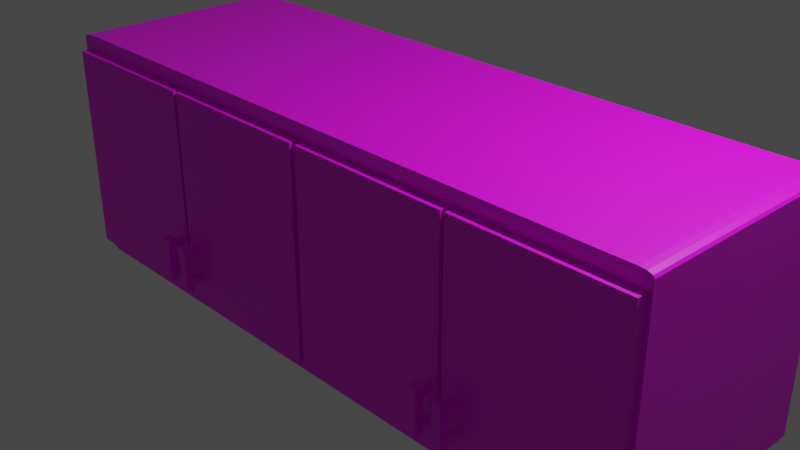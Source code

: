 # Source: laci_atas.blend  (saved by Blender 2.90.8; exported with 4.5.12 LTS)
import bpy
from mathutils import Matrix  # noqa: F401  (used for matrix-valued properties, if any)

bpy.ops.wm.read_factory_settings(use_empty=True)
scene = bpy.context.scene
scene.name = 'Scene'

# ---- collections
col_collection = bpy.data.collections.new('Collection'); scene.collection.children.link(col_collection)

# ---- images (referenced by path relative to the original .blend; pixels are not part of the script)
import os
ASSET_DIR = os.environ.get("B2B_ASSET_DIR", "")  # directory of the original .blend (textures are referenced by path, not embedded)
HERE = os.path.dirname(os.path.abspath(__file__))  # packed textures are extracted next to this script under _unpacked/

def load_image(name, relpath, width, height, colorspace="sRGB"):
    """Load a texture the original file referenced (path relative to the .blend, or extracted next to this script)."""
    p = next((c for c in (os.path.join(HERE, relpath), os.path.join(ASSET_DIR, relpath)) if relpath and os.path.exists(c)), "")
    if p:
        img = bpy.data.images.load(p, check_existing=True)
        img.name = name
    else:  # same state as the original file: an image datablock whose file is absent (Cycles renders it pink)
        img = bpy.data.images.new(name, width, height)
        img.source = "FILE"
        img.filepath = "//" + (relpath or name)
    img.colorspace_settings.name = colorspace
    return img
img_laci_png = load_image('laci.png', 'laci.png', 1024, 1024, 'sRGB')

# ---- materials (node trees are filled in below, after node groups)
mat_material_002 = bpy.data.materials.new('Material.002')
mat_material_002.use_transparent_shadow = False

# ---- material node trees
mat_material_002.use_nodes = True; mat_material_002.node_tree.nodes.clear()
_N = mat_material_002.node_tree.nodes; _L = mat_material_002.node_tree.links
n0 = _N.new('ShaderNodeBsdfPrincipled'); n0.name = 'Principled BSDF'; n0.location = (10, 300)
n0.distribution = 'GGX'
n0.subsurface_method = 'BURLEY'
n0.inputs[3].default_value = 1.45
n0.inputs[27].default_value = (0.0, 0.0, 0.0, 1.0)
n0.inputs[28].default_value = 1.0
n1 = _N.new('ShaderNodeOutputMaterial'); n1.name = 'Material Output'; n1.location = (300, 300)
n2 = _N.new('ShaderNodeTexImage'); n2.name = 'Image Texture'; n2.location = (-388, 228)
n2.image = img_laci_png
_L.new(n0.outputs[0], n1.inputs[0])
_L.new(n2.outputs[0], n0.inputs[0])
n1.is_active_output = True

# ---- world
world_world = bpy.data.worlds.new('World'); scene.world = world_world
world_world.use_nodes = True; world_world.node_tree.nodes.clear()
_N = world_world.node_tree.nodes; _L = world_world.node_tree.links
n0 = _N.new('ShaderNodeOutputWorld'); n0.name = 'World Output'; n0.location = (300, 300)
n1 = _N.new('ShaderNodeBackground'); n1.name = 'Background'; n1.location = (10, 300)
n1.inputs[0].default_value = (0.05088, 0.05088, 0.05088, 1.0)
_L.new(n1.outputs[0], n0.inputs[0])
n0.is_active_output = True
world_world.color = (0.05088, 0.05088, 0.05088)
world_world.use_sun_shadow = False
world_world.sun_shadow_jitter_overblur = 0.0

# ---- cameras
cam_camera = bpy.data.cameras.new('Camera')
cam_camera.clip_end = 100.0
cam_camera.ortho_scale = 7.314

# ---- lights
light_light = bpy.data.lights.new('Light', 'POINT')
light_light.transmission_factor = 0.0
light_light.energy = 1000.0
light_light.shadow_soft_size = 0.1
light_light.shadow_maximum_resolution = 0.006
light_light.use_absolute_resolution = True

# ---- meshes
me_cube = bpy.data.meshes.new('Cube')
me_cube.from_pydata([(0.9647, 0.9403, -1.0), (0.9647, -0.9403, -1.0), (-0.9647, 0.9403, -1.0), (-0.9647, -0.9403, -1.0), (0.9639, 1.0, 1.0), (1.0, 1.0, 0.9639), (0.9819, 1.0, 0.9952), (0.9952, 1.0, 0.9819), (1.0, -1.0, 0.9639), (0.9639, -1.0, 1.0), (0.9952, -1.0, 0.9819), (0.9819, -1.0, 0.9952), (-1.0, 1.0, 0.9639), (-0.9639, 1.0, 1.0), (-0.9952, 1.0, 0.9819), (-0.9819, 1.0, 0.9952), (-0.9639, -1.0, 1.0), (-1.0, -1.0, 0.9639), (-0.9819, -1.0, 0.9952), (-0.9952, -1.0, 0.9819), (-0.9647, 0.9403, -1.0), (-1.0, 1.0, -0.9639), (-0.9639, 1.0, -1.0), (-0.9824, 0.9701, -0.9952), (-0.9953, 0.992, -0.9819), (-1.0, -1.0, -0.9639), (-0.9647, -0.9403, -1.0), (-0.9639, -1.0, -1.0), (-0.9953, -0.992, -0.9819), (-0.9824, -0.9701, -0.9952), (1.0, 1.0, -0.9639), (0.9647, 0.9403, -1.0), (0.9639, 1.0, -1.0), (0.9953, 0.992, -0.9819), (0.9824, 0.9701, -0.9952), (0.9647, -0.9403, -1.0), (1.0, -1.0, -0.9639), (0.9639, -1.0, -1.0), (0.9824, -0.9701, -0.9952), (0.9953, -0.992, -0.9819)], [], [(25, 17, 12, 21), (2, 3, 26, 20), (9, 4, 13, 16), (30, 5, 8, 36), (0, 2, 20, 22, 32, 31), (3, 1, 35, 37, 27, 26), (1, 0, 31, 35), (2, 0, 1, 3), (37, 36, 8, 10, 11, 9, 16, 18, 19, 17, 25, 27), (20, 23, 22), (23, 24, 22), (24, 21, 22), (25, 28, 27), (28, 29, 27), (29, 26, 27), (30, 33, 32), (33, 34, 32), (34, 31, 32), (35, 38, 37), (38, 39, 37), (39, 36, 37), (20, 26, 29, 23), (23, 29, 28, 24), (24, 28, 25, 21), (4, 9, 11, 6), (6, 11, 10, 7), (7, 10, 8, 5), (16, 13, 15, 18), (18, 15, 14, 19), (19, 14, 12, 17), (35, 31, 34, 38), (38, 34, 33, 39), (39, 33, 30, 36), (22, 21, 12, 14, 15, 13, 4, 6, 7, 5, 30, 32)])
_uv = me_cube.uv_layers.new(name='UVMap')
_uv.uv.foreach_set('vector', [0.8139, 0.2972, 0.9544, 0.2972, 0.9544, 0.4429, 0.8139, 0.4429, 0.6699, 0.593, 0.6699, 0.73, 0.6699, 0.73, 0.6699, 0.593, 0.957, 0.7265, 0.957, 0.586, 0.957, 0.4456, 0.957, 0.3051, 0.8139, 0.5887, 0.9544, 0.5887, 0.9544, 0.7344, 0.8139, 0.7344, 0.807, 0.593, 0.6699, 0.593, 0.6699, 0.593, 0.6682, 0.5887, 0.8087, 0.5887, 0.807, 0.593, 0.6699, 0.73, 0.807, 0.73, 0.807, 0.73, 0.8087, 0.7344, 0.6682, 0.7344, 0.6699, 0.73, 0.807, 0.73, 0.807, 0.593, 0.807, 0.593, 0.807, 0.73, 0.6699, 0.593, 0.807, 0.593, 0.807, 0.73, 0.6699, 0.73, 0.8113, 0.737, 0.8139, 0.7344, 0.9544, 0.7344, 0.9557, 0.7345, 0.9569, 0.7322, 0.957, 0.737, 0.957, 0.8775, 0.9569, 0.4937, 0.9557, 0.4914, 0.9544, 0.8801, 0.8139, 0.8801, 0.8113, 0.8775, 0.6699, 0.593, 0.6678, 0.5908, 0.6682, 0.5887, 0.6678, 0.5908, 0.6662, 0.5892, 0.6682, 0.5887, 0.6662, 0.5892, 0.6656, 0.5887, 0.6682, 0.5887, 0.6656, 0.7344, 0.6662, 0.7338, 0.6682, 0.7344, 0.6662, 0.7338, 0.6678, 0.7322, 0.6682, 0.7344, 0.6678, 0.7322, 0.6699, 0.73, 0.6682, 0.7344, 0.8113, 0.5887, 0.8107, 0.5892, 0.8087, 0.5887, 0.8107, 0.5892, 0.8091, 0.5908, 0.8087, 0.5887, 0.8091, 0.5908, 0.807, 0.593, 0.8087, 0.5887, 0.807, 0.73, 0.8091, 0.7322, 0.8087, 0.7344, 0.8091, 0.7322, 0.8107, 0.7338, 0.8087, 0.7344, 0.8107, 0.7338, 0.8113, 0.7344, 0.8087, 0.7344, 0.6699, 0.593, 0.6699, 0.73, 0.6678, 0.7322, 0.6678, 0.5908, 0.6678, 0.5908, 0.6678, 0.7322, 0.6656, 0.7338, 0.6656, 0.5892, 0.8126, 0.4424, 0.8126, 0.2978, 0.8139, 0.2972, 0.8139, 0.4429, 0.957, 0.586, 0.957, 0.7265, 0.9569, 0.7322, 0.9569, 0.5873, 0.9569, 0.5873, 0.9569, 0.7322, 0.9557, 0.7345, 0.9557, 0.5885, 0.9557, 0.5885, 0.9557, 0.7345, 0.9544, 0.7344, 0.9544, 0.5887, 0.957, 0.3051, 0.957, 0.4456, 0.9569, 0.4443, 0.9569, 0.4937, 0.9569, 0.4937, 0.9569, 0.4443, 0.9557, 0.4431, 0.9557, 0.4914, 0.9557, 0.4914, 0.9557, 0.4431, 0.9544, 0.4429, 0.9544, 0.2972, 0.807, 0.73, 0.807, 0.593, 0.8091, 0.5908, 0.8091, 0.7322, 0.8091, 0.7322, 0.8091, 0.5908, 0.8126, 0.5892, 0.8126, 0.7338, 0.8126, 0.7338, 0.8126, 0.5892, 0.8139, 0.5887, 0.8139, 0.7344, 0.8113, 0.4456, 0.8139, 0.4429, 0.9544, 0.4429, 0.9557, 0.4431, 0.9569, 0.4443, 0.957, 0.4456, 0.957, 0.586, 0.9569, 0.5873, 0.9557, 0.5885, 0.9544, 0.5887, 0.8139, 0.5887, 0.8113, 0.586])
me_cube.materials.append(mat_material_002)
me_cube.use_remesh_preserve_volume = False
me_cube.use_remesh_preserve_attributes = False
me_cube.use_mirror_vertex_groups = False
me_cube.update()
me_cube_001 = bpy.data.meshes.new('Cube.001')
me_cube_001.from_pydata([(-1.0, -1.0, -1.0), (-1.0, -1.0, 1.0), (-1.0, 1.0, -1.0), (-1.0, 1.0, 1.0), (1.0, -1.0, -1.0), (1.0, -1.0, 1.0), (1.0, 1.0, -1.0), (1.0, 1.0, 1.0)], [], [(0, 1, 3, 2), (2, 3, 7, 6), (6, 7, 5, 4), (4, 5, 1, 0), (2, 6, 4, 0), (7, 3, 1, 5)])
_uv = me_cube_001.uv_layers.new(name='UVMap')
_uv.uv.foreach_set('vector', [0.7148, 0.2952, 0.8405, 0.2952, 0.8405, 0.4209, 0.7148, 0.4209, 0.7148, 0.4209, 0.8405, 0.4209, 0.8405, 0.5467, 0.7148, 0.5467, 0.7148, 0.5467, 0.8405, 0.5467, 0.8405, 0.6724, 0.7148, 0.6724, 0.7148, 0.6724, 0.8405, 0.6724, 0.8405, 0.7981, 0.7148, 0.7981, 0.589, 0.5467, 0.7148, 0.5467, 0.7148, 0.6724, 0.589, 0.6724, 0.8405, 0.5467, 0.9663, 0.5467, 0.9663, 0.6724, 0.8405, 0.6724])
me_cube_001.materials.append(mat_material_002)
me_cube_001.use_remesh_fix_poles = True
me_cube_001.use_remesh_preserve_attributes = False
me_cube_001.use_mirror_vertex_groups = False
me_cube_001.update()
me_cube_002 = bpy.data.meshes.new('Cube.002')
me_cube_002.from_pydata([(-1.0, -1.0, -1.0), (-1.0, -1.0, 1.0), (-1.0, 1.0, -1.0), (-1.0, 1.0, 1.0), (1.0, -1.0, -1.0), (1.0, -1.0, 1.0), (1.0, 1.0, -1.0), (1.0, 1.0, 1.0)], [], [(0, 1, 3, 2), (2, 3, 7, 6), (6, 7, 5, 4), (4, 5, 1, 0), (2, 6, 4, 0), (7, 3, 1, 5)])
_uv = me_cube_002.uv_layers.new(name='UVMap')
_uv.uv.foreach_set('vector', [0.7276, 0.2369, 0.8557, 0.2369, 0.8557, 0.365, 0.7276, 0.365, 0.7276, 0.365, 0.8557, 0.365, 0.8557, 0.493, 0.7276, 0.493, 0.7276, 0.493, 0.8557, 0.493, 0.8557, 0.621, 0.7276, 0.621, 0.7276, 0.621, 0.8557, 0.621, 0.8557, 0.7491, 0.7276, 0.7491, 0.5996, 0.493, 0.7276, 0.493, 0.7276, 0.621, 0.5996, 0.621, 0.8557, 0.493, 0.9837, 0.493, 0.9837, 0.621, 0.8557, 0.621])
me_cube_002.materials.append(mat_material_002)
me_cube_002.use_remesh_fix_poles = True
me_cube_002.use_remesh_preserve_attributes = False
me_cube_002.use_mirror_vertex_groups = False
me_cube_002.update()
me_cube_003 = bpy.data.meshes.new('Cube.003')
me_cube_003.from_pydata([(-1.0, -1.0, -1.0), (-1.0, -1.0, 1.0), (-1.0, 1.0, -1.0), (-1.0, 1.0, 1.0), (1.0, -1.0, -1.0), (1.0, -1.0, 1.0), (1.0, 1.0, -1.0), (1.0, 1.0, 1.0)], [], [(0, 1, 3, 2), (2, 3, 7, 6), (6, 7, 5, 4), (4, 5, 1, 0), (2, 6, 4, 0), (7, 3, 1, 5)])
_uv = me_cube_003.uv_layers.new(name='UVMap')
_uv.uv.foreach_set('vector', [0.708, 0.2728, 0.8379, 0.2728, 0.8379, 0.4027, 0.708, 0.4027, 0.708, 0.4027, 0.8379, 0.4027, 0.8379, 0.5327, 0.708, 0.5327, 0.708, 0.5327, 0.8379, 0.5327, 0.8379, 0.6626, 0.708, 0.6626, 0.708, 0.6626, 0.8379, 0.6626, 0.8379, 0.7925, 0.708, 0.7925, 0.5781, 0.5327, 0.708, 0.5327, 0.708, 0.6626, 0.5781, 0.6626, 0.8379, 0.5327, 0.9679, 0.5327, 0.9679, 0.6626, 0.8379, 0.6626])
me_cube_003.materials.append(mat_material_002)
me_cube_003.use_remesh_fix_poles = True
me_cube_003.use_remesh_preserve_attributes = False
me_cube_003.use_mirror_vertex_groups = False
me_cube_003.update()
me_cube_004 = bpy.data.meshes.new('Cube.004')
me_cube_004.from_pydata([(-1.0, -1.0, -1.0), (-1.0, -1.0, 1.0), (-1.0, 1.0, -1.0), (-1.0, 1.0, 1.0), (1.0, -1.0, -1.0), (1.0, -1.0, 1.0), (1.0, 1.0, -1.0), (1.0, 1.0, 1.0)], [], [(0, 1, 3, 2), (2, 3, 7, 6), (6, 7, 5, 4), (4, 5, 1, 0), (2, 6, 4, 0), (7, 3, 1, 5)])
_uv = me_cube_004.uv_layers.new(name='UVMap')
_uv.uv.foreach_set('vector', [0.7075, 0.2636, 0.8338, 0.2636, 0.8338, 0.39, 0.7075, 0.39, 0.7075, 0.39, 0.8338, 0.39, 0.8338, 0.5163, 0.7075, 0.5163, 0.7075, 0.5163, 0.8338, 0.5163, 0.8338, 0.6427, 0.7075, 0.6427, 0.7075, 0.6427, 0.8338, 0.6427, 0.8338, 0.769, 0.7075, 0.769, 0.5811, 0.5163, 0.7075, 0.5163, 0.7075, 0.6427, 0.5811, 0.6427, 0.8338, 0.5163, 0.9602, 0.5163, 0.9602, 0.6427, 0.8338, 0.6427])
me_cube_004.materials.append(mat_material_002)
me_cube_004.use_remesh_fix_poles = True
me_cube_004.use_remesh_preserve_attributes = False
me_cube_004.use_mirror_vertex_groups = False
me_cube_004.update()
me_cube_005 = bpy.data.meshes.new('Cube.005')
me_cube_005.from_pydata([(-1.0, -1.0, -1.0), (-1.0, -1.0, 1.0), (-1.0, 1.0, -1.0), (-1.0, 1.0, 1.0), (1.0, -1.0, -1.0), (1.0, -1.0, 1.0), (1.0, 1.0, -1.0), (1.0, 1.0, 1.0), (-1.0, -1.0, 0.8035), (-1.0, 1.0, 0.8035), (1.0, 1.0, 0.8035), (1.0, -1.0, 0.8035), (-1.0, 1.0, 0.5029), (1.0, 1.0, 0.5029), (1.0, -1.0, 0.5029), (-1.0, -1.0, 0.5029), (-1.0, 1.0, -0.8035), (1.0, 1.0, -0.8035), (1.0, -1.0, -0.8035), (-1.0, -1.0, -0.8035), (-1.0, -1.0, -0.5318), (-1.0, 1.0, -0.5318), (1.0, 1.0, -0.5318), (1.0, -1.0, -0.5318), (-0.5784, 1.0, -1.0), (-0.5784, 1.0, 1.0), (-0.5784, -1.0, -1.0), (-0.5784, -1.0, 1.0), (-0.5784, -1.0, 0.8035), (-0.5784, 1.0, 0.8035), (-0.5784, 1.0, 0.5029), (-0.5784, -1.0, 0.5029), (-0.5784, -1.0, -0.8035), (-0.5784, 1.0, -0.8035), (-0.5784, -1.0, -0.5318), (-0.5784, 1.0, -0.5318), (0.5955, 1.0, 1.0), (0.5955, -1.0, -1.0), (0.5955, 1.0, 0.8035), (0.5955, 1.0, 0.5029), (0.5955, 1.0, -0.8035), (0.5955, 1.0, -0.5318), (0.5955, 1.0, -1.0), (0.5955, -1.0, 1.0), (0.5955, -1.0, 0.8035), (0.5955, -1.0, 0.5029), (0.5955, -1.0, -0.8035), (0.5955, -1.0, -0.5318), (-0.5784, 3.081, -0.5318), (-0.5784, 3.081, -0.8035), (-0.5784, 3.081, 0.8035), (-0.5784, 3.081, 0.5029), (0.5955, 3.081, 0.8035), (0.5955, 3.081, 0.5029), (0.5955, 3.081, -0.8035), (0.5955, 3.081, -0.5318)], [], [(8, 1, 3, 9), (38, 36, 7, 10), (10, 7, 5, 11), (28, 27, 1, 8), (42, 6, 4, 37), (25, 3, 1, 27), (31, 28, 8, 15), (13, 10, 11, 14), (39, 38, 10, 13), (15, 8, 9, 12), (20, 15, 12, 21), (41, 39, 13, 22), (22, 13, 14, 23), (34, 31, 15, 20), (26, 32, 19, 0), (6, 17, 18, 4), (42, 40, 17, 6), (0, 19, 16, 2), (32, 34, 20, 19), (17, 22, 23, 18), (40, 41, 22, 17), (19, 20, 21, 16), (16, 21, 35, 33), (46, 47, 34, 32), (2, 16, 33, 24), (37, 46, 32, 26), (47, 45, 31, 34), (21, 12, 30, 35), (12, 9, 29, 30), (45, 44, 28, 31), (36, 25, 27, 43), (2, 24, 26, 0), (44, 43, 27, 28), (9, 3, 25, 29), (11, 5, 43, 44), (7, 36, 43, 5), (14, 11, 44, 45), (23, 14, 45, 47), (4, 18, 46, 37), (18, 23, 47, 46), (30, 29, 50, 51), (24, 33, 40, 42), (35, 30, 39, 41), (35, 41, 55, 48), (24, 42, 37, 26), (29, 25, 36, 38), (49, 48, 55, 54), (51, 50, 52, 53), (39, 30, 51, 53), (38, 39, 53, 52), (33, 35, 48, 49), (40, 33, 49, 54), (29, 38, 52, 50), (41, 40, 54, 55)])
me_cube_005.polygons.foreach_set('material_index', [0, 0, 0, 0, 0, 0, 0, 0, 0, 0, 0, 0, 0, 0, 0, 0, 0, 0, 0, 0, 0, 0, 0, 0, 0, 0, 0, 0, 0, 0, 0, 0, 0, 0, 0, 0, 0, 0, 0, 0, 1, 0, 0, 1, 0, 0, 0, 0, 1, 1, 1, 1, 1, 1])
_uv = me_cube_005.uv_layers.new(name='UVMap')
_uv.uv.foreach_set('vector', [0.3151, 0.3919, 0.3258, 0.3919, 0.3258, 0.5008, 0.3151, 0.5008, 0.3151, 0.5876, 0.3258, 0.5876, 0.3258, 0.6097, 0.3151, 0.6097, 0.3151, 0.6097, 0.3258, 0.6097, 0.3258, 0.7185, 0.3151, 0.7185, 0.3151, 0.8045, 0.3258, 0.8045, 0.3258, 0.8274, 0.3151, 0.8274, 0.1949, 0.6097, 0.2169, 0.6097, 0.2169, 0.7185, 0.1949, 0.7185, 0.4117, 0.6097, 0.4347, 0.6097, 0.4347, 0.7185, 0.4117, 0.7185, 0.2987, 0.8045, 0.3151, 0.8045, 0.3151, 0.8274, 0.2987, 0.8274, 0.2987, 0.6097, 0.3151, 0.6097, 0.3151, 0.7185, 0.2987, 0.7185, 0.2987, 0.5876, 0.3151, 0.5876, 0.3151, 0.6097, 0.2987, 0.6097, 0.2987, 0.3919, 0.3151, 0.3919, 0.3151, 0.5008, 0.2987, 0.5008, 0.2424, 0.3919, 0.2987, 0.3919, 0.2987, 0.5008, 0.2424, 0.5008, 0.2424, 0.5876, 0.2987, 0.5876, 0.2987, 0.6097, 0.2424, 0.6097, 0.2424, 0.6097, 0.2987, 0.6097, 0.2987, 0.7185, 0.2424, 0.7185, 0.2424, 0.8045, 0.2987, 0.8045, 0.2987, 0.8274, 0.2424, 0.8274, 0.2169, 0.8045, 0.2276, 0.8045, 0.2276, 0.8274, 0.2169, 0.8274, 0.2169, 0.6097, 0.2276, 0.6097, 0.2276, 0.7185, 0.2169, 0.7185, 0.2169, 0.5876, 0.2276, 0.5876, 0.2276, 0.6097, 0.2169, 0.6097, 0.2169, 0.3919, 0.2276, 0.3919, 0.2276, 0.5008, 0.2169, 0.5008, 0.2276, 0.8045, 0.2424, 0.8045, 0.2424, 0.8274, 0.2276, 0.8274, 0.2276, 0.6097, 0.2424, 0.6097, 0.2424, 0.7185, 0.2276, 0.7185, 0.2276, 0.5876, 0.2424, 0.5876, 0.2424, 0.6097, 0.2276, 0.6097, 0.2276, 0.3919, 0.2424, 0.3919, 0.2424, 0.5008, 0.2276, 0.5008, 0.2276, 0.5008, 0.2424, 0.5008, 0.2424, 0.5237, 0.2276, 0.5237, 0.2276, 0.7406, 0.2424, 0.7406, 0.2424, 0.8045, 0.2276, 0.8045, 0.2169, 0.5008, 0.2276, 0.5008, 0.2276, 0.5237, 0.2169, 0.5237, 0.2169, 0.7406, 0.2276, 0.7406, 0.2276, 0.8045, 0.2169, 0.8045, 0.2424, 0.7406, 0.2987, 0.7406, 0.2987, 0.8045, 0.2424, 0.8045, 0.2424, 0.5008, 0.2987, 0.5008, 0.2987, 0.5237, 0.2424, 0.5237, 0.2987, 0.5008, 0.3151, 0.5008, 0.3151, 0.5237, 0.2987, 0.5237, 0.2987, 0.7406, 0.3151, 0.7406, 0.3151, 0.8045, 0.2987, 0.8045, 0.3478, 0.6097, 0.4117, 0.6097, 0.4117, 0.7185, 0.3478, 0.7185, 0.108, 0.6097, 0.131, 0.6097, 0.131, 0.7185, 0.108, 0.7185, 0.3151, 0.7406, 0.3258, 0.7406, 0.3258, 0.8045, 0.3151, 0.8045, 0.3151, 0.5008, 0.3258, 0.5008, 0.3258, 0.5237, 0.3151, 0.5237, 0.3151, 0.7185, 0.3258, 0.7185, 0.3258, 0.7406, 0.3151, 0.7406, 0.3258, 0.6097, 0.3478, 0.6097, 0.3478, 0.7185, 0.3258, 0.7185, 0.2987, 0.7185, 0.3151, 0.7185, 0.3151, 0.7406, 0.2987, 0.7406, 0.2424, 0.7185, 0.2987, 0.7185, 0.2987, 0.7406, 0.2424, 0.7406, 0.2169, 0.7185, 0.2276, 0.7185, 0.2276, 0.7406, 0.2169, 0.7406, 0.2276, 0.7185, 0.2424, 0.7185, 0.2424, 0.7406, 0.2276, 0.7406, 0.2987, 0.5237, 0.3151, 0.5237, 0.3151, 0.5237, 0.2987, 0.5237, 0.2169, 0.5237, 0.2276, 0.5237, 0.2276, 0.5876, 0.2169, 0.5876, 0.2424, 0.5237, 0.2987, 0.5237, 0.2987, 0.5876, 0.2424, 0.5876, 0.2424, 0.5237, 0.2424, 0.5876, 0.2424, 0.5876, 0.2424, 0.5237, 0.131, 0.6097, 0.1949, 0.6097, 0.1949, 0.7185, 0.131, 0.7185, 0.3151, 0.5237, 0.3258, 0.5237, 0.3258, 0.5876, 0.3151, 0.5876, 0.2276, 0.5237, 0.2424, 0.5237, 0.2424, 0.5876, 0.2276, 0.5876, 0.2987, 0.5237, 0.3151, 0.5237, 0.3151, 0.5876, 0.2987, 0.5876, 0.2987, 0.5876, 0.2987, 0.5237, 0.2987, 0.5237, 0.2987, 0.5876, 0.3151, 0.5876, 0.2987, 0.5876, 0.2987, 0.5876, 0.3151, 0.5876, 0.2276, 0.5237, 0.2424, 0.5237, 0.2424, 0.5237, 0.2276, 0.5237, 0.2276, 0.5876, 0.2276, 0.5237, 0.2276, 0.5237, 0.2276, 0.5876, 0.3151, 0.5237, 0.3151, 0.5876, 0.3151, 0.5876, 0.3151, 0.5237, 0.2424, 0.5876, 0.2276, 0.5876, 0.2276, 0.5876, 0.2424, 0.5876])
me_cube_005.materials.append(mat_material_002)
me_cube_005.materials.append(mat_material_002)
me_cube_005.use_remesh_fix_poles = True
me_cube_005.use_remesh_preserve_attributes = False
me_cube_005.use_mirror_vertex_groups = False
me_cube_005.update()
me_cube_006 = bpy.data.meshes.new('Cube.006')
me_cube_006.from_pydata([(-1.0, -1.0, -1.0), (-1.0, -1.0, 1.0), (-1.0, 1.0, -1.0), (-1.0, 1.0, 1.0), (1.0, -1.0, -1.0), (1.0, -1.0, 1.0), (1.0, 1.0, -1.0), (1.0, 1.0, 1.0), (-1.0, -1.0, 0.8035), (-1.0, 1.0, 0.8035), (1.0, 1.0, 0.8035), (1.0, -1.0, 0.8035), (-1.0, 1.0, 0.5029), (1.0, 1.0, 0.5029), (1.0, -1.0, 0.5029), (-1.0, -1.0, 0.5029), (-1.0, 1.0, -0.8035), (1.0, 1.0, -0.8035), (1.0, -1.0, -0.8035), (-1.0, -1.0, -0.8035), (-1.0, -1.0, -0.5318), (-1.0, 1.0, -0.5318), (1.0, 1.0, -0.5318), (1.0, -1.0, -0.5318), (-0.5784, 1.0, -1.0), (-0.5784, 1.0, 1.0), (-0.5784, -1.0, -1.0), (-0.5784, -1.0, 1.0), (-0.5784, -1.0, 0.8035), (-0.5784, 1.0, 0.8035), (-0.5784, 1.0, 0.5029), (-0.5784, -1.0, 0.5029), (-0.5784, -1.0, -0.8035), (-0.5784, 1.0, -0.8035), (-0.5784, -1.0, -0.5318), (-0.5784, 1.0, -0.5318), (0.5955, 1.0, 1.0), (0.5955, -1.0, -1.0), (0.5955, 1.0, 0.8035), (0.5955, 1.0, 0.5029), (0.5955, 1.0, -0.8035), (0.5955, 1.0, -0.5318), (0.5955, 1.0, -1.0), (0.5955, -1.0, 1.0), (0.5955, -1.0, 0.8035), (0.5955, -1.0, 0.5029), (0.5955, -1.0, -0.8035), (0.5955, -1.0, -0.5318), (-0.5784, 3.081, -0.5318), (-0.5784, 3.081, -0.8035), (-0.5784, 3.081, 0.8035), (-0.5784, 3.081, 0.5029), (0.5955, 3.081, 0.8035), (0.5955, 3.081, 0.5029), (0.5955, 3.081, -0.8035), (0.5955, 3.081, -0.5318)], [], [(8, 1, 3, 9), (38, 36, 7, 10), (10, 7, 5, 11), (28, 27, 1, 8), (42, 6, 4, 37), (25, 3, 1, 27), (31, 28, 8, 15), (13, 10, 11, 14), (39, 38, 10, 13), (15, 8, 9, 12), (20, 15, 12, 21), (41, 39, 13, 22), (22, 13, 14, 23), (34, 31, 15, 20), (26, 32, 19, 0), (6, 17, 18, 4), (42, 40, 17, 6), (0, 19, 16, 2), (32, 34, 20, 19), (17, 22, 23, 18), (40, 41, 22, 17), (19, 20, 21, 16), (16, 21, 35, 33), (46, 47, 34, 32), (2, 16, 33, 24), (37, 46, 32, 26), (47, 45, 31, 34), (21, 12, 30, 35), (12, 9, 29, 30), (45, 44, 28, 31), (36, 25, 27, 43), (2, 24, 26, 0), (44, 43, 27, 28), (9, 3, 25, 29), (11, 5, 43, 44), (7, 36, 43, 5), (14, 11, 44, 45), (23, 14, 45, 47), (4, 18, 46, 37), (18, 23, 47, 46), (30, 29, 50, 51), (24, 33, 40, 42), (35, 30, 39, 41), (35, 41, 55, 48), (24, 42, 37, 26), (29, 25, 36, 38), (49, 48, 55, 54), (51, 50, 52, 53), (39, 30, 51, 53), (38, 39, 53, 52), (33, 35, 48, 49), (40, 33, 49, 54), (29, 38, 52, 50), (41, 40, 54, 55)])
_uv = me_cube_006.uv_layers.new(name='UVMap')
_uv.uv.foreach_set('vector', [0.3001, 0.4484, 0.3117, 0.4484, 0.3117, 0.5664, 0.3001, 0.5664, 0.3001, 0.6605, 0.3117, 0.6605, 0.3117, 0.6843, 0.3001, 0.6843, 0.3001, 0.6843, 0.3117, 0.6843, 0.3117, 0.8023, 0.3001, 0.8023, 0.3001, 0.8954, 0.3117, 0.8954, 0.3117, 0.9202, 0.3001, 0.9202, 0.1698, 0.6843, 0.1937, 0.6843, 0.1937, 0.8023, 0.1698, 0.8023, 0.4048, 0.6843, 0.4296, 0.6843, 0.4296, 0.8023, 0.4048, 0.8023, 0.2823, 0.8954, 0.3001, 0.8954, 0.3001, 0.9202, 0.2823, 0.9202, 0.2823, 0.6843, 0.3001, 0.6843, 0.3001, 0.8023, 0.2823, 0.8023, 0.2823, 0.6605, 0.3001, 0.6605, 0.3001, 0.6843, 0.2823, 0.6843, 0.2823, 0.4484, 0.3001, 0.4484, 0.3001, 0.5664, 0.2823, 0.5664, 0.2213, 0.4484, 0.2823, 0.4484, 0.2823, 0.5664, 0.2213, 0.5664, 0.2213, 0.6605, 0.2823, 0.6605, 0.2823, 0.6843, 0.2213, 0.6843, 0.2213, 0.6843, 0.2823, 0.6843, 0.2823, 0.8023, 0.2213, 0.8023, 0.2213, 0.8954, 0.2823, 0.8954, 0.2823, 0.9202, 0.2213, 0.9202, 0.1937, 0.8954, 0.2053, 0.8954, 0.2053, 0.9202, 0.1937, 0.9202, 0.1937, 0.6843, 0.2053, 0.6843, 0.2053, 0.8023, 0.1937, 0.8023, 0.1937, 0.6605, 0.2053, 0.6605, 0.2053, 0.6843, 0.1937, 0.6843, 0.1937, 0.4484, 0.2053, 0.4484, 0.2053, 0.5664, 0.1937, 0.5664, 0.2053, 0.8954, 0.2213, 0.8954, 0.2213, 0.9202, 0.2053, 0.9202, 0.2053, 0.6843, 0.2213, 0.6843, 0.2213, 0.8023, 0.2053, 0.8023, 0.2053, 0.6605, 0.2213, 0.6605, 0.2213, 0.6843, 0.2053, 0.6843, 0.2053, 0.4484, 0.2213, 0.4484, 0.2213, 0.5664, 0.2053, 0.5664, 0.2053, 0.5664, 0.2213, 0.5664, 0.2213, 0.5912, 0.2053, 0.5912, 0.2053, 0.8261, 0.2213, 0.8261, 0.2213, 0.8954, 0.2053, 0.8954, 0.1937, 0.5664, 0.2053, 0.5664, 0.2053, 0.5912, 0.1937, 0.5912, 0.1937, 0.8261, 0.2053, 0.8261, 0.2053, 0.8954, 0.1937, 0.8954, 0.2213, 0.8261, 0.2823, 0.8261, 0.2823, 0.8954, 0.2213, 0.8954, 0.2213, 0.5664, 0.2823, 0.5664, 0.2823, 0.5912, 0.2213, 0.5912, 0.2823, 0.5664, 0.3001, 0.5664, 0.3001, 0.5912, 0.2823, 0.5912, 0.2823, 0.8261, 0.3001, 0.8261, 0.3001, 0.8954, 0.2823, 0.8954, 0.3355, 0.6843, 0.4048, 0.6843, 0.4048, 0.8023, 0.3355, 0.8023, 0.07575, 0.6843, 0.1006, 0.6843, 0.1006, 0.8023, 0.07575, 0.8023, 0.3001, 0.8261, 0.3117, 0.8261, 0.3117, 0.8954, 0.3001, 0.8954, 0.3001, 0.5664, 0.3117, 0.5664, 0.3117, 0.5912, 0.3001, 0.5912, 0.3001, 0.8023, 0.3117, 0.8023, 0.3117, 0.8261, 0.3001, 0.8261, 0.3117, 0.6843, 0.3355, 0.6843, 0.3355, 0.8023, 0.3117, 0.8023, 0.2823, 0.8023, 0.3001, 0.8023, 0.3001, 0.8261, 0.2823, 0.8261, 0.2213, 0.8023, 0.2823, 0.8023, 0.2823, 0.8261, 0.2213, 0.8261, 0.1937, 0.8023, 0.2053, 0.8023, 0.2053, 0.8261, 0.1937, 0.8261, 0.2053, 0.8023, 0.2213, 0.8023, 0.2213, 0.8261, 0.2053, 0.8261, 0.2823, 0.5912, 0.3001, 0.5912, 0.3001, 0.5912, 0.2823, 0.5912, 0.1937, 0.5912, 0.2053, 0.5912, 0.2053, 0.6605, 0.1937, 0.6605, 0.2213, 0.5912, 0.2823, 0.5912, 0.2823, 0.6605, 0.2213, 0.6605, 0.2213, 0.5912, 0.2213, 0.6605, 0.2213, 0.6605, 0.2213, 0.5912, 0.1006, 0.6843, 0.1698, 0.6843, 0.1698, 0.8023, 0.1006, 0.8023, 0.3001, 0.5912, 0.3117, 0.5912, 0.3117, 0.6605, 0.3001, 0.6605, 0.2053, 0.5912, 0.2213, 0.5912, 0.2213, 0.6605, 0.2053, 0.6605, 0.2823, 0.5912, 0.3001, 0.5912, 0.3001, 0.6605, 0.2823, 0.6605, 0.2823, 0.6605, 0.2823, 0.5912, 0.2823, 0.5912, 0.2823, 0.6605, 0.3001, 0.6605, 0.2823, 0.6605, 0.2823, 0.6605, 0.3001, 0.6605, 0.2053, 0.5912, 0.2213, 0.5912, 0.2213, 0.5912, 0.2053, 0.5912, 0.2053, 0.6605, 0.2053, 0.5912, 0.2053, 0.5912, 0.2053, 0.6605, 0.3001, 0.5912, 0.3001, 0.6605, 0.3001, 0.6605, 0.3001, 0.5912, 0.2213, 0.6605, 0.2053, 0.6605, 0.2053, 0.6605, 0.2213, 0.6605])
me_cube_006.materials.append(mat_material_002)
me_cube_006.use_remesh_fix_poles = True
me_cube_006.use_remesh_preserve_attributes = False
me_cube_006.use_mirror_vertex_groups = False
me_cube_006.update()
me_cube_007 = bpy.data.meshes.new('Cube.007')
me_cube_007.from_pydata([(-1.0, -1.0, -1.0), (-1.0, -1.0, 1.0), (-1.0, 1.0, -1.0), (-1.0, 1.0, 1.0), (1.0, -1.0, -1.0), (1.0, -1.0, 1.0), (1.0, 1.0, -1.0), (1.0, 1.0, 1.0), (-1.0, -1.0, 0.8035), (-1.0, 1.0, 0.8035), (1.0, 1.0, 0.8035), (1.0, -1.0, 0.8035), (-1.0, 1.0, 0.5029), (1.0, 1.0, 0.5029), (1.0, -1.0, 0.5029), (-1.0, -1.0, 0.5029), (-1.0, 1.0, -0.8035), (1.0, 1.0, -0.8035), (1.0, -1.0, -0.8035), (-1.0, -1.0, -0.8035), (-1.0, -1.0, -0.5318), (-1.0, 1.0, -0.5318), (1.0, 1.0, -0.5318), (1.0, -1.0, -0.5318), (-0.5784, 1.0, -1.0), (-0.5784, 1.0, 1.0), (-0.5784, -1.0, -1.0), (-0.5784, -1.0, 1.0), (-0.5784, -1.0, 0.8035), (-0.5784, 1.0, 0.8035), (-0.5784, 1.0, 0.5029), (-0.5784, -1.0, 0.5029), (-0.5784, -1.0, -0.8035), (-0.5784, 1.0, -0.8035), (-0.5784, -1.0, -0.5318), (-0.5784, 1.0, -0.5318), (0.5955, 1.0, 1.0), (0.5955, -1.0, -1.0), (0.5955, 1.0, 0.8035), (0.5955, 1.0, 0.5029), (0.5955, 1.0, -0.8035), (0.5955, 1.0, -0.5318), (0.5955, 1.0, -1.0), (0.5955, -1.0, 1.0), (0.5955, -1.0, 0.8035), (0.5955, -1.0, 0.5029), (0.5955, -1.0, -0.8035), (0.5955, -1.0, -0.5318), (-0.5784, 3.081, -0.5318), (-0.5784, 3.081, -0.8035), (-0.5784, 3.081, 0.8035), (-0.5784, 3.081, 0.5029), (0.5955, 3.081, 0.8035), (0.5955, 3.081, 0.5029), (0.5955, 3.081, -0.8035), (0.5955, 3.081, -0.5318)], [], [(8, 1, 3, 9), (38, 36, 7, 10), (10, 7, 5, 11), (28, 27, 1, 8), (42, 6, 4, 37), (25, 3, 1, 27), (31, 28, 8, 15), (13, 10, 11, 14), (39, 38, 10, 13), (15, 8, 9, 12), (20, 15, 12, 21), (41, 39, 13, 22), (22, 13, 14, 23), (34, 31, 15, 20), (26, 32, 19, 0), (6, 17, 18, 4), (42, 40, 17, 6), (0, 19, 16, 2), (32, 34, 20, 19), (17, 22, 23, 18), (40, 41, 22, 17), (19, 20, 21, 16), (16, 21, 35, 33), (46, 47, 34, 32), (2, 16, 33, 24), (37, 46, 32, 26), (47, 45, 31, 34), (21, 12, 30, 35), (12, 9, 29, 30), (45, 44, 28, 31), (36, 25, 27, 43), (2, 24, 26, 0), (44, 43, 27, 28), (9, 3, 25, 29), (11, 5, 43, 44), (7, 36, 43, 5), (14, 11, 44, 45), (23, 14, 45, 47), (4, 18, 46, 37), (18, 23, 47, 46), (30, 29, 50, 51), (24, 33, 40, 42), (35, 30, 39, 41), (35, 41, 55, 48), (24, 42, 37, 26), (29, 25, 36, 38), (49, 48, 55, 54), (51, 50, 52, 53), (39, 30, 51, 53), (38, 39, 53, 52), (33, 35, 48, 49), (40, 33, 49, 54), (29, 38, 52, 50), (41, 40, 54, 55)])
_uv = me_cube_007.uv_layers.new(name='UVMap')
_uv.uv.foreach_set('vector', [0.3883, 0.5364, 0.3935, 0.5364, 0.3935, 0.5893, 0.3883, 0.5893, 0.3883, 0.6316, 0.3935, 0.6316, 0.3935, 0.6423, 0.3883, 0.6423, 0.3883, 0.6423, 0.3935, 0.6423, 0.3935, 0.6953, 0.3883, 0.6953, 0.3883, 0.7371, 0.3935, 0.7371, 0.3935, 0.7483, 0.3883, 0.7483, 0.3298, 0.6423, 0.3405, 0.6423, 0.3405, 0.6953, 0.3298, 0.6953, 0.4353, 0.6423, 0.4465, 0.6423, 0.4465, 0.6953, 0.4353, 0.6953, 0.3803, 0.7371, 0.3883, 0.7371, 0.3883, 0.7483, 0.3803, 0.7483, 0.3803, 0.6423, 0.3883, 0.6423, 0.3883, 0.6953, 0.3803, 0.6953, 0.3803, 0.6316, 0.3883, 0.6316, 0.3883, 0.6423, 0.3803, 0.6423, 0.3803, 0.5364, 0.3883, 0.5364, 0.3883, 0.5893, 0.3803, 0.5893, 0.3529, 0.5364, 0.3803, 0.5364, 0.3803, 0.5893, 0.3529, 0.5893, 0.3529, 0.6316, 0.3803, 0.6316, 0.3803, 0.6423, 0.3529, 0.6423, 0.3529, 0.6423, 0.3803, 0.6423, 0.3803, 0.6953, 0.3529, 0.6953, 0.3529, 0.7371, 0.3803, 0.7371, 0.3803, 0.7483, 0.3529, 0.7483, 0.3405, 0.7371, 0.3457, 0.7371, 0.3457, 0.7483, 0.3405, 0.7483, 0.3405, 0.6423, 0.3457, 0.6423, 0.3457, 0.6953, 0.3405, 0.6953, 0.3405, 0.6316, 0.3457, 0.6316, 0.3457, 0.6423, 0.3405, 0.6423, 0.3405, 0.5364, 0.3457, 0.5364, 0.3457, 0.5893, 0.3405, 0.5893, 0.3457, 0.7371, 0.3529, 0.7371, 0.3529, 0.7483, 0.3457, 0.7483, 0.3457, 0.6423, 0.3529, 0.6423, 0.3529, 0.6953, 0.3457, 0.6953, 0.3457, 0.6316, 0.3529, 0.6316, 0.3529, 0.6423, 0.3457, 0.6423, 0.3457, 0.5364, 0.3529, 0.5364, 0.3529, 0.5893, 0.3457, 0.5893, 0.3457, 0.5893, 0.3529, 0.5893, 0.3529, 0.6005, 0.3457, 0.6005, 0.3457, 0.706, 0.3529, 0.706, 0.3529, 0.7371, 0.3457, 0.7371, 0.3405, 0.5893, 0.3457, 0.5893, 0.3457, 0.6005, 0.3405, 0.6005, 0.3405, 0.706, 0.3457, 0.706, 0.3457, 0.7371, 0.3405, 0.7371, 0.3529, 0.706, 0.3803, 0.706, 0.3803, 0.7371, 0.3529, 0.7371, 0.3529, 0.5893, 0.3803, 0.5893, 0.3803, 0.6005, 0.3529, 0.6005, 0.3803, 0.5893, 0.3883, 0.5893, 0.3883, 0.6005, 0.3803, 0.6005, 0.3803, 0.706, 0.3883, 0.706, 0.3883, 0.7371, 0.3803, 0.7371, 0.4042, 0.6423, 0.4353, 0.6423, 0.4353, 0.6953, 0.4042, 0.6953, 0.2875, 0.6423, 0.2987, 0.6423, 0.2987, 0.6953, 0.2875, 0.6953, 0.3883, 0.706, 0.3935, 0.706, 0.3935, 0.7371, 0.3883, 0.7371, 0.3883, 0.5893, 0.3935, 0.5893, 0.3935, 0.6005, 0.3883, 0.6005, 0.3883, 0.6953, 0.3935, 0.6953, 0.3935, 0.706, 0.3883, 0.706, 0.3935, 0.6423, 0.4042, 0.6423, 0.4042, 0.6953, 0.3935, 0.6953, 0.3803, 0.6953, 0.3883, 0.6953, 0.3883, 0.706, 0.3803, 0.706, 0.3529, 0.6953, 0.3803, 0.6953, 0.3803, 0.706, 0.3529, 0.706, 0.3405, 0.6953, 0.3457, 0.6953, 0.3457, 0.706, 0.3405, 0.706, 0.3457, 0.6953, 0.3529, 0.6953, 0.3529, 0.706, 0.3457, 0.706, 0.3803, 0.6005, 0.3883, 0.6005, 0.3883, 0.6005, 0.3803, 0.6005, 0.3405, 0.6005, 0.3457, 0.6005, 0.3457, 0.6316, 0.3405, 0.6316, 0.3529, 0.6005, 0.3803, 0.6005, 0.3803, 0.6316, 0.3529, 0.6316, 0.3529, 0.6005, 0.3529, 0.6316, 0.3529, 0.6316, 0.3529, 0.6005, 0.2987, 0.6423, 0.3298, 0.6423, 0.3298, 0.6953, 0.2987, 0.6953, 0.3883, 0.6005, 0.3935, 0.6005, 0.3935, 0.6316, 0.3883, 0.6316, 0.3457, 0.6005, 0.3529, 0.6005, 0.3529, 0.6316, 0.3457, 0.6316, 0.3803, 0.6005, 0.3883, 0.6005, 0.3883, 0.6316, 0.3803, 0.6316, 0.3803, 0.6316, 0.3803, 0.6005, 0.3803, 0.6005, 0.3803, 0.6316, 0.3883, 0.6316, 0.3803, 0.6316, 0.3803, 0.6316, 0.3883, 0.6316, 0.3457, 0.6005, 0.3529, 0.6005, 0.3529, 0.6005, 0.3457, 0.6005, 0.3457, 0.6316, 0.3457, 0.6005, 0.3457, 0.6005, 0.3457, 0.6316, 0.3883, 0.6005, 0.3883, 0.6316, 0.3883, 0.6316, 0.3883, 0.6005, 0.3529, 0.6316, 0.3457, 0.6316, 0.3457, 0.6316, 0.3529, 0.6316])
me_cube_007.materials.append(mat_material_002)
me_cube_007.use_remesh_fix_poles = True
me_cube_007.use_remesh_preserve_attributes = False
me_cube_007.use_mirror_vertex_groups = False
me_cube_007.update()
me_cube_008 = bpy.data.meshes.new('Cube.008')
me_cube_008.from_pydata([(-1.0, -1.0, -1.0), (-1.0, -1.0, 1.0), (-1.0, 1.0, -1.0), (-1.0, 1.0, 1.0), (1.0, -1.0, -1.0), (1.0, -1.0, 1.0), (1.0, 1.0, -1.0), (1.0, 1.0, 1.0), (-1.0, -1.0, 0.8035), (-1.0, 1.0, 0.8035), (1.0, 1.0, 0.8035), (1.0, -1.0, 0.8035), (-1.0, 1.0, 0.5029), (1.0, 1.0, 0.5029), (1.0, -1.0, 0.5029), (-1.0, -1.0, 0.5029), (-1.0, 1.0, -0.8035), (1.0, 1.0, -0.8035), (1.0, -1.0, -0.8035), (-1.0, -1.0, -0.8035), (-1.0, -1.0, -0.5318), (-1.0, 1.0, -0.5318), (1.0, 1.0, -0.5318), (1.0, -1.0, -0.5318), (-0.5784, 1.0, -1.0), (-0.5784, 1.0, 1.0), (-0.5784, -1.0, -1.0), (-0.5784, -1.0, 1.0), (-0.5784, -1.0, 0.8035), (-0.5784, 1.0, 0.8035), (-0.5784, 1.0, 0.5029), (-0.5784, -1.0, 0.5029), (-0.5784, -1.0, -0.8035), (-0.5784, 1.0, -0.8035), (-0.5784, -1.0, -0.5318), (-0.5784, 1.0, -0.5318), (0.5955, 1.0, 1.0), (0.5955, -1.0, -1.0), (0.5955, 1.0, 0.8035), (0.5955, 1.0, 0.5029), (0.5955, 1.0, -0.8035), (0.5955, 1.0, -0.5318), (0.5955, 1.0, -1.0), (0.5955, -1.0, 1.0), (0.5955, -1.0, 0.8035), (0.5955, -1.0, 0.5029), (0.5955, -1.0, -0.8035), (0.5955, -1.0, -0.5318), (-0.5784, 3.081, -0.5318), (-0.5784, 3.081, -0.8035), (-0.5784, 3.081, 0.8035), (-0.5784, 3.081, 0.5029), (0.5955, 3.081, 0.8035), (0.5955, 3.081, 0.5029), (0.5955, 3.081, -0.8035), (0.5955, 3.081, -0.5318)], [], [(8, 1, 3, 9), (38, 36, 7, 10), (10, 7, 5, 11), (28, 27, 1, 8), (42, 6, 4, 37), (25, 3, 1, 27), (31, 28, 8, 15), (13, 10, 11, 14), (39, 38, 10, 13), (15, 8, 9, 12), (20, 15, 12, 21), (41, 39, 13, 22), (22, 13, 14, 23), (34, 31, 15, 20), (26, 32, 19, 0), (6, 17, 18, 4), (42, 40, 17, 6), (0, 19, 16, 2), (32, 34, 20, 19), (17, 22, 23, 18), (40, 41, 22, 17), (19, 20, 21, 16), (16, 21, 35, 33), (46, 47, 34, 32), (2, 16, 33, 24), (37, 46, 32, 26), (47, 45, 31, 34), (21, 12, 30, 35), (12, 9, 29, 30), (45, 44, 28, 31), (36, 25, 27, 43), (2, 24, 26, 0), (44, 43, 27, 28), (9, 3, 25, 29), (11, 5, 43, 44), (7, 36, 43, 5), (14, 11, 44, 45), (23, 14, 45, 47), (4, 18, 46, 37), (18, 23, 47, 46), (30, 29, 50, 51), (24, 33, 40, 42), (35, 30, 39, 41), (35, 41, 55, 48), (24, 42, 37, 26), (29, 25, 36, 38), (49, 48, 55, 54), (51, 50, 52, 53), (39, 30, 51, 53), (38, 39, 53, 52), (33, 35, 48, 49), (40, 33, 49, 54), (29, 38, 52, 50), (41, 40, 54, 55)])
_uv = me_cube_008.uv_layers.new(name='UVMap')
_uv.uv.foreach_set('vector', [0.2758, 0.4388, 0.2837, 0.4388, 0.2837, 0.5195, 0.2758, 0.5195, 0.2758, 0.584, 0.2837, 0.584, 0.2837, 0.6003, 0.2758, 0.6003, 0.2758, 0.6003, 0.2837, 0.6003, 0.2837, 0.6811, 0.2758, 0.6811, 0.2758, 0.7449, 0.2837, 0.7449, 0.2837, 0.7619, 0.2758, 0.7619, 0.1866, 0.6003, 0.203, 0.6003, 0.203, 0.6811, 0.1866, 0.6811, 0.3475, 0.6003, 0.3645, 0.6003, 0.3645, 0.6811, 0.3475, 0.6811, 0.2637, 0.7449, 0.2758, 0.7449, 0.2758, 0.7619, 0.2637, 0.7619, 0.2637, 0.6003, 0.2758, 0.6003, 0.2758, 0.6811, 0.2637, 0.6811, 0.2637, 0.584, 0.2758, 0.584, 0.2758, 0.6003, 0.2637, 0.6003, 0.2637, 0.4388, 0.2758, 0.4388, 0.2758, 0.5195, 0.2637, 0.5195, 0.2219, 0.4388, 0.2637, 0.4388, 0.2637, 0.5195, 0.2219, 0.5195, 0.2219, 0.584, 0.2637, 0.584, 0.2637, 0.6003, 0.2219, 0.6003, 0.2219, 0.6003, 0.2637, 0.6003, 0.2637, 0.6811, 0.2219, 0.6811, 0.2219, 0.7449, 0.2637, 0.7449, 0.2637, 0.7619, 0.2219, 0.7619, 0.203, 0.7449, 0.2109, 0.7449, 0.2109, 0.7619, 0.203, 0.7619, 0.203, 0.6003, 0.2109, 0.6003, 0.2109, 0.6811, 0.203, 0.6811, 0.203, 0.584, 0.2109, 0.584, 0.2109, 0.6003, 0.203, 0.6003, 0.203, 0.4388, 0.2109, 0.4388, 0.2109, 0.5195, 0.203, 0.5195, 0.2109, 0.7449, 0.2219, 0.7449, 0.2219, 0.7619, 0.2109, 0.7619, 0.2109, 0.6003, 0.2219, 0.6003, 0.2219, 0.6811, 0.2109, 0.6811, 0.2109, 0.584, 0.2219, 0.584, 0.2219, 0.6003, 0.2109, 0.6003, 0.2109, 0.4388, 0.2219, 0.4388, 0.2219, 0.5195, 0.2109, 0.5195, 0.2109, 0.5195, 0.2219, 0.5195, 0.2219, 0.5366, 0.2109, 0.5366, 0.2109, 0.6974, 0.2219, 0.6974, 0.2219, 0.7449, 0.2109, 0.7449, 0.203, 0.5195, 0.2109, 0.5195, 0.2109, 0.5366, 0.203, 0.5366, 0.203, 0.6974, 0.2109, 0.6974, 0.2109, 0.7449, 0.203, 0.7449, 0.2219, 0.6974, 0.2637, 0.6974, 0.2637, 0.7449, 0.2219, 0.7449, 0.2219, 0.5195, 0.2637, 0.5195, 0.2637, 0.5366, 0.2219, 0.5366, 0.2637, 0.5195, 0.2758, 0.5195, 0.2758, 0.5366, 0.2637, 0.5366, 0.2637, 0.6974, 0.2758, 0.6974, 0.2758, 0.7449, 0.2637, 0.7449, 0.3001, 0.6003, 0.3475, 0.6003, 0.3475, 0.6811, 0.3001, 0.6811, 0.1222, 0.6003, 0.1392, 0.6003, 0.1392, 0.6811, 0.1222, 0.6811, 0.2758, 0.6974, 0.2837, 0.6974, 0.2837, 0.7449, 0.2758, 0.7449, 0.2758, 0.5195, 0.2837, 0.5195, 0.2837, 0.5366, 0.2758, 0.5366, 0.2758, 0.6811, 0.2837, 0.6811, 0.2837, 0.6974, 0.2758, 0.6974, 0.2837, 0.6003, 0.3001, 0.6003, 0.3001, 0.6811, 0.2837, 0.6811, 0.2637, 0.6811, 0.2758, 0.6811, 0.2758, 0.6974, 0.2637, 0.6974, 0.2219, 0.6811, 0.2637, 0.6811, 0.2637, 0.6974, 0.2219, 0.6974, 0.203, 0.6811, 0.2109, 0.6811, 0.2109, 0.6974, 0.203, 0.6974, 0.2109, 0.6811, 0.2219, 0.6811, 0.2219, 0.6974, 0.2109, 0.6974, 0.2637, 0.5366, 0.2758, 0.5366, 0.2758, 0.5366, 0.2637, 0.5366, 0.203, 0.5366, 0.2109, 0.5366, 0.2109, 0.584, 0.203, 0.584, 0.2219, 0.5366, 0.2637, 0.5366, 0.2637, 0.584, 0.2219, 0.584, 0.2219, 0.5366, 0.2219, 0.584, 0.2219, 0.584, 0.2219, 0.5366, 0.1392, 0.6003, 0.1866, 0.6003, 0.1866, 0.6811, 0.1392, 0.6811, 0.2758, 0.5366, 0.2837, 0.5366, 0.2837, 0.584, 0.2758, 0.584, 0.2109, 0.5366, 0.2219, 0.5366, 0.2219, 0.584, 0.2109, 0.584, 0.2637, 0.5366, 0.2758, 0.5366, 0.2758, 0.584, 0.2637, 0.584, 0.2637, 0.584, 0.2637, 0.5366, 0.2637, 0.5366, 0.2637, 0.584, 0.2758, 0.584, 0.2637, 0.584, 0.2637, 0.584, 0.2758, 0.584, 0.2109, 0.5366, 0.2219, 0.5366, 0.2219, 0.5366, 0.2109, 0.5366, 0.2109, 0.584, 0.2109, 0.5366, 0.2109, 0.5366, 0.2109, 0.584, 0.2758, 0.5366, 0.2758, 0.584, 0.2758, 0.584, 0.2758, 0.5366, 0.2219, 0.584, 0.2109, 0.584, 0.2109, 0.584, 0.2219, 0.584])
me_cube_008.materials.append(mat_material_002)
me_cube_008.use_remesh_fix_poles = True
me_cube_008.use_remesh_preserve_attributes = False
me_cube_008.use_mirror_vertex_groups = False
me_cube_008.update()

# ---- objects
ob_cube = bpy.data.objects.new('Cube', me_cube)
ob_light = bpy.data.objects.new('Light', light_light)
ob_camera = bpy.data.objects.new('Camera', cam_camera)
ob_cube_001 = bpy.data.objects.new('Cube.001', me_cube_001)
ob_cube_002 = bpy.data.objects.new('Cube.002', me_cube_002)
ob_cube_003 = bpy.data.objects.new('Cube.003', me_cube_003)
ob_cube_004 = bpy.data.objects.new('Cube.004', me_cube_004)
ob_cube_005 = bpy.data.objects.new('Cube.005', me_cube_005)
ob_cube_006 = bpy.data.objects.new('Cube.006', me_cube_006)
ob_cube_007 = bpy.data.objects.new('Cube.007', me_cube_007)
ob_cube_008 = bpy.data.objects.new('Cube.008', me_cube_008)

# ---- transforms, parenting, visibility, modifiers, constraints
ob_cube.location = (0.0, 0.0, 0.0313)
ob_cube.scale = (3.8, 1.222, 1.333)
ob_cube.lock_rotations_4d = False
ob_cube.empty_display_type = 'ARROWS'
ob_cube.lineart.crease_threshold = 0.0
ob_light.location = (4.076, 1.005, 5.904)
ob_light.rotation_euler = (0.6503, 0.05522, 1.866)
ob_light.lock_rotations_4d = False
ob_light.empty_display_type = 'ARROWS'
ob_light.color = (0.0, 0.0, 0.0, 0.0)
ob_light.lineart.crease_threshold = 0.0
ob_camera.location = (7.359, -6.926, 4.958)
ob_camera.rotation_euler = (1.109, 0.0, 0.8149)
ob_camera.lock_rotations_4d = False
ob_camera.empty_display_type = 'ARROWS'
ob_camera.color = (0.0, 0.0, 0.0, 0.0)
ob_camera.display_type = 'WIRE'
ob_camera.lineart.crease_threshold = 0.0
ob_cube_001.location = (-2.789, -0.3402, 0.0313)
ob_cube_001.scale = (0.9125, 1.0, 1.168)
ob_cube_001.lineart.crease_threshold = 0.0
ob_cube_002.location = (-0.9176, -0.3402, 0.0313)
ob_cube_002.scale = (0.9125, 1.0, 1.168)
ob_cube_002.lineart.crease_threshold = 0.0
ob_cube_003.location = (0.9767, -0.3402, 0.0313)
ob_cube_003.scale = (0.9125, 1.0, 1.168)
ob_cube_003.lineart.crease_threshold = 0.0
ob_cube_004.location = (2.847, -0.3402, 0.0313)
ob_cube_004.scale = (0.9125, 1.0, 1.168)
ob_cube_004.lineart.crease_threshold = 0.0
ob_cube_005.location = (-2.001, -1.479, -0.6917)
ob_cube_005.scale = (0.04862, 0.04972, 0.2517)
ob_cube_005.lineart.crease_threshold = 0.0
ob_cube_006.location = (-1.702, -1.479, -0.6917)
ob_cube_006.scale = (0.04862, 0.04972, 0.2517)
ob_cube_006.lineart.crease_threshold = 0.0
ob_cube_007.location = (1.77, -1.479, -0.6917)
ob_cube_007.scale = (0.04862, 0.04972, 0.2517)
ob_cube_007.lineart.crease_threshold = 0.0
ob_cube_008.location = (2.069, -1.479, -0.6917)
ob_cube_008.scale = (0.04862, 0.04972, 0.2517)
ob_cube_008.lineart.crease_threshold = 0.0

# ---- collection membership
col_collection.objects.link(ob_cube)
col_collection.objects.link(ob_light)
col_collection.objects.link(ob_camera)
col_collection.objects.link(ob_cube_001)
col_collection.objects.link(ob_cube_002)
col_collection.objects.link(ob_cube_003)
col_collection.objects.link(ob_cube_004)
col_collection.objects.link(ob_cube_005)
col_collection.objects.link(ob_cube_006)
col_collection.objects.link(ob_cube_007)
col_collection.objects.link(ob_cube_008)

# ---- scene / render settings (as saved in the file)
scene.camera = ob_camera
scene.frame_start = 1; scene.frame_end = 250; scene.frame_set(1)
scene.render.engine = 'BLENDER_EEVEE_NEXT'
scene.cycles.use_denoising = False
scene.cycles.samples = 128
scene.cycles.sampling_pattern = 'TABULATED_SOBOL'
scene.cycles.use_adaptive_sampling = False
scene.cycles.use_light_tree = False
scene.view_settings.view_transform = 'Filmic'
bpy.context.view_layer.update()
